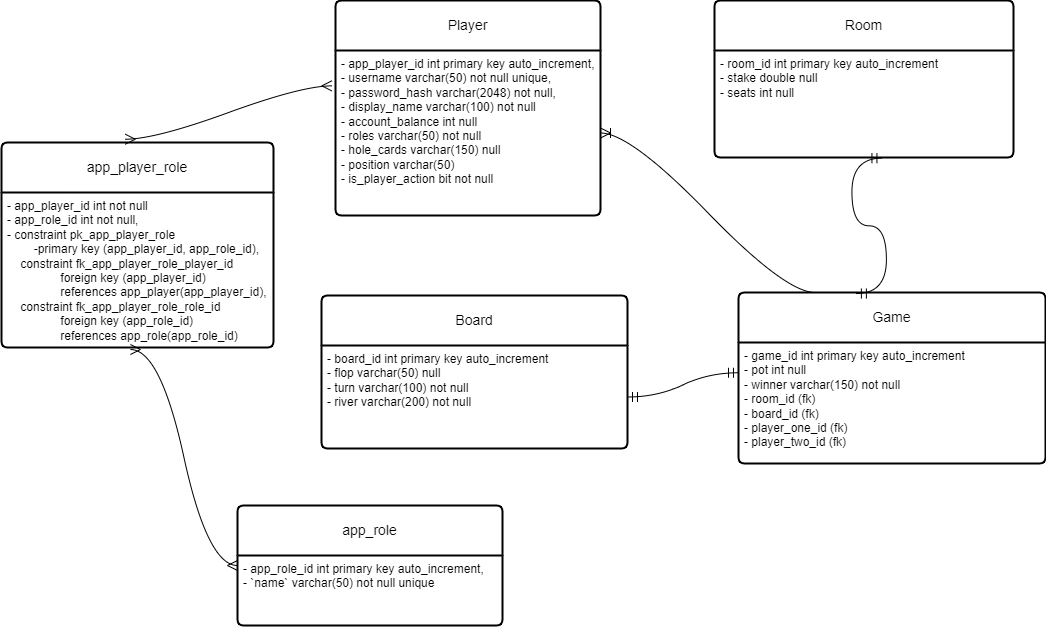

The diagram above was exported from draw.io. Its source (the exported page's mxGraphModel, read from the mxfile embedded in the PNG):
<mxGraphModel dx="891" dy="558" grid="0" gridSize="10" guides="1" tooltips="1" connect="1" arrows="1" fold="1" page="0" pageScale="1" pageWidth="850" pageHeight="1100" math="0" shadow="0">
  <root>
    <mxCell id="0" />
    <mxCell id="1" parent="0" />
    <mxCell id="bmiIq2wYV01Nio7gbz0y-15" value="Player" style="swimlane;childLayout=stackLayout;horizontal=1;startSize=50;horizontalStack=0;rounded=1;fontSize=14;fontStyle=0;strokeWidth=2;resizeParent=0;resizeLast=1;shadow=0;dashed=0;align=center;arcSize=4;whiteSpace=wrap;html=1;" parent="1" vertex="1">
      <mxGeometry x="91" y="116" width="265" height="215" as="geometry" />
    </mxCell>
    <mxCell id="bmiIq2wYV01Nio7gbz0y-16" value="- app_player_id int primary key auto_increment,&lt;br&gt;- username varchar(50) not null unique,&lt;br&gt;- password_hash varchar(2048) not null,&lt;br&gt;- display_name varchar(100) not null&lt;br style=&quot;border-color: var(--border-color);&quot;&gt;- account_balance int null&lt;br style=&quot;border-color: var(--border-color);&quot;&gt;- roles varchar(50) not null&lt;br style=&quot;border-color: var(--border-color);&quot;&gt;- hole_cards varchar(150) null&lt;br style=&quot;border-color: var(--border-color);&quot;&gt;- position varchar(50)&lt;br style=&quot;border-color: var(--border-color);&quot;&gt;- is_player_action bit not null&lt;br&gt;" style="align=left;strokeColor=none;fillColor=none;spacingLeft=4;fontSize=12;verticalAlign=top;resizable=0;rotatable=0;part=1;html=1;" parent="bmiIq2wYV01Nio7gbz0y-15" vertex="1">
      <mxGeometry y="50" width="265" height="165" as="geometry" />
    </mxCell>
    <mxCell id="bmiIq2wYV01Nio7gbz0y-20" value="app_role" style="swimlane;childLayout=stackLayout;horizontal=1;startSize=50;horizontalStack=0;rounded=1;fontSize=14;fontStyle=0;strokeWidth=2;resizeParent=0;resizeLast=1;shadow=0;dashed=0;align=center;arcSize=4;whiteSpace=wrap;html=1;" parent="1" vertex="1">
      <mxGeometry x="-7" y="621" width="265" height="120" as="geometry" />
    </mxCell>
    <mxCell id="bmiIq2wYV01Nio7gbz0y-21" value="- app_role_id int primary key auto_increment,&lt;br&gt;- `name` varchar(50) not null unique" style="align=left;strokeColor=none;fillColor=none;spacingLeft=4;fontSize=12;verticalAlign=top;resizable=0;rotatable=0;part=1;html=1;" parent="bmiIq2wYV01Nio7gbz0y-20" vertex="1">
      <mxGeometry y="50" width="265" height="70" as="geometry" />
    </mxCell>
    <mxCell id="bmiIq2wYV01Nio7gbz0y-22" value="app_player_role" style="swimlane;childLayout=stackLayout;horizontal=1;startSize=50;horizontalStack=0;rounded=1;fontSize=14;fontStyle=0;strokeWidth=2;resizeParent=0;resizeLast=1;shadow=0;dashed=0;align=center;arcSize=4;whiteSpace=wrap;html=1;" parent="1" vertex="1">
      <mxGeometry x="-243" y="258" width="272" height="205" as="geometry" />
    </mxCell>
    <mxCell id="bmiIq2wYV01Nio7gbz0y-23" value="- app_player_id int not null&lt;br&gt;- app_role_id int not null,&lt;br&gt;- constraint pk_app_player_role&lt;br&gt;&lt;span style=&quot;white-space: pre;&quot;&gt;&#09;&lt;/span&gt;-primary key (app_player_id, app_role_id),&lt;div&gt;&amp;nbsp; &amp;nbsp; constraint fk_app_player_role_player_id&lt;/div&gt;&lt;div&gt;&amp;nbsp; &amp;nbsp; &amp;nbsp; &amp;nbsp; &lt;span style=&quot;white-space: pre;&quot;&gt;&#09;&lt;/span&gt;foreign key (app_player_id)&lt;/div&gt;&lt;div&gt;&amp;nbsp; &amp;nbsp; &amp;nbsp; &amp;nbsp; &lt;span style=&quot;white-space: pre;&quot;&gt;&#09;&lt;/span&gt;references app_player(app_player_id),&lt;/div&gt;&lt;div&gt;&amp;nbsp; &amp;nbsp; constraint fk_app_player_role_role_id&lt;/div&gt;&lt;div&gt;&amp;nbsp; &amp;nbsp; &amp;nbsp; &amp;nbsp; &lt;span style=&quot;white-space: pre;&quot;&gt;&#09;&lt;/span&gt;foreign key (app_role_id)&lt;/div&gt;&lt;div&gt;&amp;nbsp; &amp;nbsp; &amp;nbsp; &amp;nbsp; &lt;span style=&quot;white-space: pre;&quot;&gt;&#09;&lt;/span&gt;references app_role(app_role_id)&lt;/div&gt;" style="align=left;strokeColor=none;fillColor=none;spacingLeft=4;fontSize=12;verticalAlign=top;resizable=0;rotatable=0;part=1;html=1;" parent="bmiIq2wYV01Nio7gbz0y-22" vertex="1">
      <mxGeometry y="50" width="272" height="155" as="geometry" />
    </mxCell>
    <mxCell id="bmiIq2wYV01Nio7gbz0y-28" value="Room" style="swimlane;childLayout=stackLayout;horizontal=1;startSize=50;horizontalStack=0;rounded=1;fontSize=14;fontStyle=0;strokeWidth=2;resizeParent=0;resizeLast=1;shadow=0;dashed=0;align=center;arcSize=4;whiteSpace=wrap;html=1;" parent="1" vertex="1">
      <mxGeometry x="470" y="116" width="299" height="157" as="geometry" />
    </mxCell>
    <mxCell id="bmiIq2wYV01Nio7gbz0y-29" value="- room_id int primary key auto_increment&lt;br&gt;- stake double null&lt;br&gt;- seats int null" style="align=left;strokeColor=none;fillColor=none;spacingLeft=4;fontSize=12;verticalAlign=top;resizable=0;rotatable=0;part=1;html=1;" parent="bmiIq2wYV01Nio7gbz0y-28" vertex="1">
      <mxGeometry y="50" width="299" height="107" as="geometry" />
    </mxCell>
    <mxCell id="bmiIq2wYV01Nio7gbz0y-30" value="Game" style="swimlane;childLayout=stackLayout;horizontal=1;startSize=50;horizontalStack=0;rounded=1;fontSize=14;fontStyle=0;strokeWidth=2;resizeParent=0;resizeLast=1;shadow=0;dashed=0;align=center;arcSize=4;whiteSpace=wrap;html=1;" parent="1" vertex="1">
      <mxGeometry x="494" y="408" width="307" height="171" as="geometry" />
    </mxCell>
    <mxCell id="bmiIq2wYV01Nio7gbz0y-31" value="- game_id int primary key auto_increment&lt;br&gt;- pot int null&lt;br&gt;- winner varchar(150) not null&lt;br&gt;- room_id (fk)&lt;br&gt;- board_id (fk)&lt;br&gt;- player_one_id (fk)&lt;br&gt;- player_two_id (fk)" style="align=left;strokeColor=none;fillColor=none;spacingLeft=4;fontSize=12;verticalAlign=top;resizable=0;rotatable=0;part=1;html=1;" parent="bmiIq2wYV01Nio7gbz0y-30" vertex="1">
      <mxGeometry y="50" width="307" height="121" as="geometry" />
    </mxCell>
    <mxCell id="bmiIq2wYV01Nio7gbz0y-32" value="Board" style="swimlane;childLayout=stackLayout;horizontal=1;startSize=50;horizontalStack=0;rounded=1;fontSize=14;fontStyle=0;strokeWidth=2;resizeParent=0;resizeLast=1;shadow=0;dashed=0;align=center;arcSize=4;whiteSpace=wrap;html=1;" parent="1" vertex="1">
      <mxGeometry x="77" y="411" width="306" height="153" as="geometry" />
    </mxCell>
    <mxCell id="bmiIq2wYV01Nio7gbz0y-33" value="- board_id int primary key auto_increment&lt;br&gt;- flop varchar(50) null&lt;br&gt;- turn varchar(100) not null&lt;br&gt;- river varchar(200) not null&lt;br&gt;" style="align=left;strokeColor=none;fillColor=none;spacingLeft=4;fontSize=12;verticalAlign=top;resizable=0;rotatable=0;part=1;html=1;" parent="bmiIq2wYV01Nio7gbz0y-32" vertex="1">
      <mxGeometry y="50" width="306" height="103" as="geometry" />
    </mxCell>
    <mxCell id="bmiIq2wYV01Nio7gbz0y-35" value="" style="edgeStyle=entityRelationEdgeStyle;fontSize=12;html=1;endArrow=ERmany;startArrow=ERmany;rounded=0;startSize=8;endSize=8;curved=1;exitX=0.455;exitY=-0.016;exitDx=0;exitDy=0;exitPerimeter=0;entryX=-0.014;entryY=0.397;entryDx=0;entryDy=0;entryPerimeter=0;" parent="1" source="bmiIq2wYV01Nio7gbz0y-22" target="bmiIq2wYV01Nio7gbz0y-15" edge="1">
      <mxGeometry width="100" height="100" relative="1" as="geometry">
        <mxPoint x="54" y="501" as="sourcePoint" />
        <mxPoint x="154" y="401" as="targetPoint" />
      </mxGeometry>
    </mxCell>
    <mxCell id="bmiIq2wYV01Nio7gbz0y-37" value="" style="edgeStyle=entityRelationEdgeStyle;fontSize=12;html=1;endArrow=ERmany;startArrow=ERmany;rounded=0;startSize=8;endSize=8;curved=1;exitX=0.474;exitY=1.013;exitDx=0;exitDy=0;exitPerimeter=0;entryX=0;entryY=0.5;entryDx=0;entryDy=0;" parent="1" source="bmiIq2wYV01Nio7gbz0y-23" target="bmiIq2wYV01Nio7gbz0y-20" edge="1">
      <mxGeometry width="100" height="100" relative="1" as="geometry">
        <mxPoint x="-45" y="641" as="sourcePoint" />
        <mxPoint x="55" y="541" as="targetPoint" />
      </mxGeometry>
    </mxCell>
    <mxCell id="bmiIq2wYV01Nio7gbz0y-39" value="" style="edgeStyle=entityRelationEdgeStyle;fontSize=12;html=1;endArrow=ERmandOne;startArrow=ERmandOne;rounded=0;startSize=8;endSize=8;curved=1;entryX=0.56;entryY=1.006;entryDx=0;entryDy=0;entryPerimeter=0;exitX=0.384;exitY=0.006;exitDx=0;exitDy=0;exitPerimeter=0;" parent="1" source="bmiIq2wYV01Nio7gbz0y-30" target="bmiIq2wYV01Nio7gbz0y-29" edge="1">
      <mxGeometry width="100" height="100" relative="1" as="geometry">
        <mxPoint x="570" y="384" as="sourcePoint" />
        <mxPoint x="670" y="284" as="targetPoint" />
      </mxGeometry>
    </mxCell>
    <mxCell id="bmiIq2wYV01Nio7gbz0y-40" value="" style="edgeStyle=entityRelationEdgeStyle;fontSize=12;html=1;endArrow=ERmandOne;startArrow=ERmandOne;rounded=0;startSize=8;endSize=8;curved=1;entryX=0;entryY=0.25;entryDx=0;entryDy=0;exitX=1;exitY=0.5;exitDx=0;exitDy=0;" parent="1" source="bmiIq2wYV01Nio7gbz0y-33" target="bmiIq2wYV01Nio7gbz0y-31" edge="1">
      <mxGeometry width="100" height="100" relative="1" as="geometry">
        <mxPoint x="374" y="521" as="sourcePoint" />
        <mxPoint x="474" y="421" as="targetPoint" />
      </mxGeometry>
    </mxCell>
    <mxCell id="bmiIq2wYV01Nio7gbz0y-46" value="" style="edgeStyle=entityRelationEdgeStyle;fontSize=12;html=1;endArrow=ERoneToMany;rounded=0;startSize=8;endSize=8;curved=1;exitX=0.25;exitY=0;exitDx=0;exitDy=0;entryX=1;entryY=0.5;entryDx=0;entryDy=0;" parent="1" source="bmiIq2wYV01Nio7gbz0y-30" target="bmiIq2wYV01Nio7gbz0y-16" edge="1">
      <mxGeometry width="100" height="100" relative="1" as="geometry">
        <mxPoint x="398" y="398" as="sourcePoint" />
        <mxPoint x="403" y="305" as="targetPoint" />
      </mxGeometry>
    </mxCell>
  </root>
</mxGraphModel>